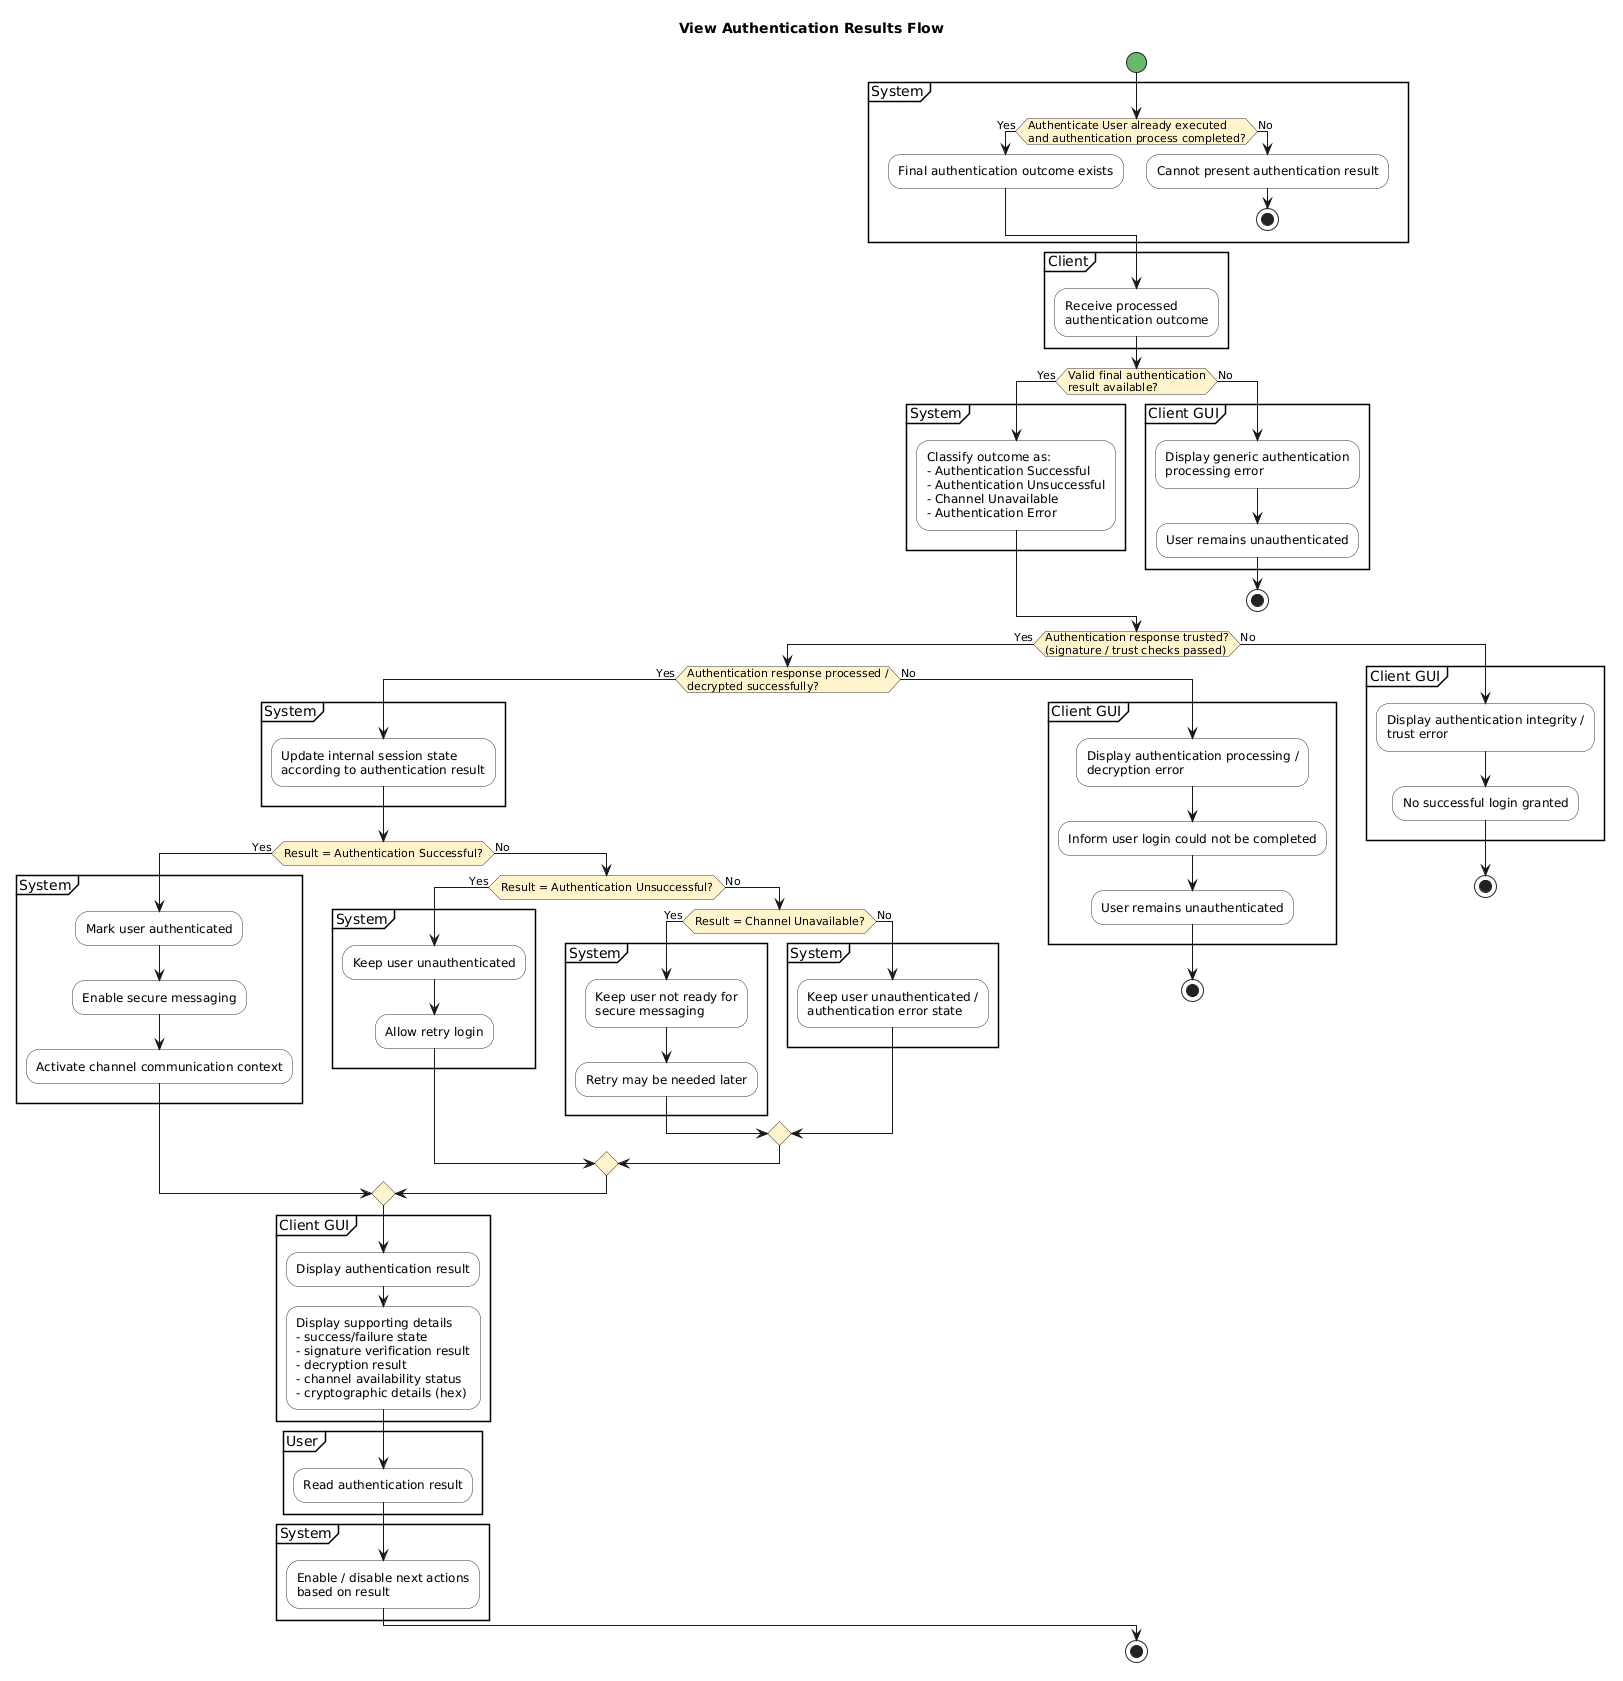

The diagram above was rendered by PlantUML. Its source (embedded in the PNG):
@startuml
title View Authentication Results Flow

skinparam shadowing false
skinparam activity {
  BackgroundColor #F9F9F9
  BorderColor #333333
  DiamondBackgroundColor #FFF4CC
  DiamondBorderColor #333333
  StartColor #66BB6A
  EndColor #EF5350
}

start

partition "System" {
  if (Authenticate User already executed\nand authentication process completed?) then (Yes)
    :Final authentication outcome exists;
  else (No)
    :Cannot present authentication result;
    stop
  endif
}

partition "Client" {
  :Receive processed\nauthentication outcome;
}

if (Valid final authentication\nresult available?) then (Yes)
  partition "System" {
    :Classify outcome as:\n- Authentication Successful\n- Authentication Unsuccessful\n- Channel Unavailable\n- Authentication Error;
  }
else (No)
  partition "Client GUI" {
    :Display generic authentication\nprocessing error;
    :User remains unauthenticated;
  }
  stop
endif

if (Authentication response trusted?\n(signature / trust checks passed)) then (Yes)
  if (Authentication response processed /\ndecrypted successfully?) then (Yes)
    partition "System" {
      :Update internal session state\naccording to authentication result;
    }

    if (Result = Authentication Successful?) then (Yes)
      partition "System" {
        :Mark user authenticated;
        :Enable secure messaging;
        :Activate channel communication context;
      }
    else (No)
      if (Result = Authentication Unsuccessful?) then (Yes)
        partition "System" {
          :Keep user unauthenticated;
          :Allow retry login;
        }
      else (No)
        if (Result = Channel Unavailable?) then (Yes)
          partition "System" {
            :Keep user not ready for\nsecure messaging;
            :Retry may be needed later;
          }
        else (No)
          partition "System" {
            :Keep user unauthenticated /\nauthentication error state;
          }
        endif
      endif
    endif

    partition "Client GUI" {
      :Display authentication result;
      :Display supporting details\n- success/failure state\n- signature verification result\n- decryption result\n- channel availability status\n- cryptographic details (hex);
    }

    partition "User" {
      :Read authentication result;
    }

    partition "System" {
      :Enable / disable next actions\nbased on result;
    }

  else (No)
    partition "Client GUI" {
      :Display authentication processing /\ndecryption error;
      :Inform user login could not be completed;
      :User remains unauthenticated;
    }
    stop
  endif

else (No)
  partition "Client GUI" {
    :Display authentication integrity /\ntrust error;
    :No successful login granted;
  }
  stop
endif

stop
@enduml